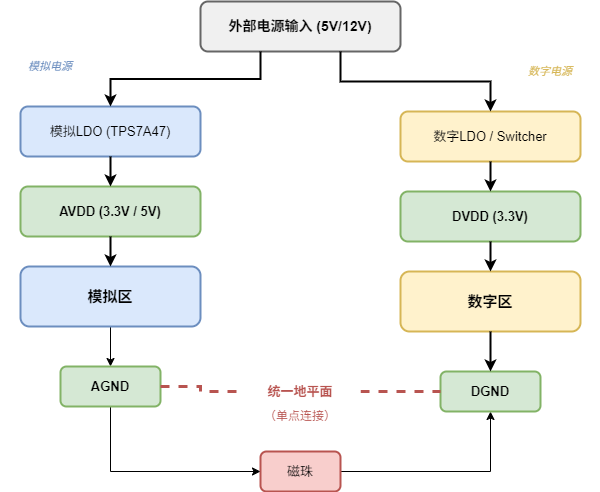

The diagram above was exported from draw.io. Its source (the exported page's mxGraphModel, read from the mxfile embedded in the PNG):
<mxGraphModel dx="1480" dy="866" grid="1" gridSize="10" guides="1" tooltips="1" connect="1" arrows="1" fold="1" page="1" pageScale="1" pageWidth="1000" pageHeight="700" math="0" shadow="0">
  <root>
    <mxCell id="0" />
    <mxCell id="1" parent="0" />
    <mxCell id="input" value="外部电源输入 (5V/12V)" style="rounded=1;whiteSpace=wrap;html=1;fontSize=14;fontStyle=1;align=center;verticalAlign=middle;fillColor=#f0f0f0;strokeColor=#666666;strokeWidth=2;" parent="1" vertex="1">
      <mxGeometry x="350" y="40" width="200" height="50" as="geometry" />
    </mxCell>
    <mxCell id="ldo_analog" value="模拟LDO (TPS7A47)" style="rounded=1;whiteSpace=wrap;html=1;fontSize=13;fontStyle=0;align=center;verticalAlign=middle;fillColor=#dae8fc;strokeColor=#6c8ebf;strokeWidth=2;" parent="1" vertex="1">
      <mxGeometry x="170" y="145" width="180" height="50" as="geometry" />
    </mxCell>
    <mxCell id="ldo_digital" value="数字LDO / Switcher" style="rounded=1;whiteSpace=wrap;html=1;fontSize=13;fontStyle=0;align=center;verticalAlign=middle;fillColor=#fff2cc;strokeColor=#d6b656;strokeWidth=2;" parent="1" vertex="1">
      <mxGeometry x="550" y="150" width="180" height="50" as="geometry" />
    </mxCell>
    <mxCell id="avdd" value="AVDD (3.3V / 5V)" style="rounded=1;whiteSpace=wrap;html=1;fontSize=13;fontStyle=1;align=center;verticalAlign=middle;fillColor=#d5e8d4;strokeColor=#82b366;strokeWidth=2;" parent="1" vertex="1">
      <mxGeometry x="170" y="225" width="180" height="50" as="geometry" />
    </mxCell>
    <mxCell id="dvdd" value="DVDD (3.3V)" style="rounded=1;whiteSpace=wrap;html=1;fontSize=13;fontStyle=1;align=center;verticalAlign=middle;fillColor=#d5e8d4;strokeColor=#82b366;strokeWidth=2;" parent="1" vertex="1">
      <mxGeometry x="550" y="230" width="180" height="50" as="geometry" />
    </mxCell>
    <mxCell id="U04CekgFNgIGT9ofRwQh-1" style="edgeStyle=orthogonalEdgeStyle;rounded=0;orthogonalLoop=1;jettySize=auto;html=1;entryX=0.5;entryY=0;entryDx=0;entryDy=0;" edge="1" parent="1" source="analog_region" target="agnd">
      <mxGeometry relative="1" as="geometry" />
    </mxCell>
    <mxCell id="analog_region" value="模拟区" style="rounded=1;whiteSpace=wrap;html=1;fontSize=15;fontStyle=1;align=center;verticalAlign=middle;fillColor=#dae8fc;strokeColor=#6c8ebf;strokeWidth=2;" parent="1" vertex="1">
      <mxGeometry x="170" y="305" width="180" height="60" as="geometry" />
    </mxCell>
    <mxCell id="digital_region" value="数字区" style="rounded=1;whiteSpace=wrap;html=1;fontSize=15;fontStyle=1;align=center;verticalAlign=middle;fillColor=#fff2cc;strokeColor=#d6b656;strokeWidth=2;" parent="1" vertex="1">
      <mxGeometry x="550" y="310" width="180" height="60" as="geometry" />
    </mxCell>
    <mxCell id="U04CekgFNgIGT9ofRwQh-3" style="edgeStyle=orthogonalEdgeStyle;rounded=0;orthogonalLoop=1;jettySize=auto;html=1;exitX=1;exitY=0.5;exitDx=0;exitDy=0;entryX=0.5;entryY=1;entryDx=0;entryDy=0;" edge="1" parent="1" source="bead" target="dgnd">
      <mxGeometry relative="1" as="geometry" />
    </mxCell>
    <mxCell id="bead" value="磁珠" style="rounded=1;whiteSpace=wrap;html=1;fontSize=13;fontStyle=0;align=center;verticalAlign=middle;fillColor=#f8cecc;strokeColor=#b85450;strokeWidth=2;" parent="1" vertex="1">
      <mxGeometry x="410" y="490" width="80" height="40" as="geometry" />
    </mxCell>
    <mxCell id="U04CekgFNgIGT9ofRwQh-2" style="edgeStyle=orthogonalEdgeStyle;rounded=0;orthogonalLoop=1;jettySize=auto;html=1;entryX=0;entryY=0.5;entryDx=0;entryDy=0;" edge="1" parent="1" source="agnd" target="bead">
      <mxGeometry relative="1" as="geometry">
        <Array as="points">
          <mxPoint x="260" y="510" />
        </Array>
      </mxGeometry>
    </mxCell>
    <mxCell id="agnd" value="AGND" style="rounded=1;whiteSpace=wrap;html=1;fontSize=13;fontStyle=1;align=center;verticalAlign=middle;fillColor=#d5e8d4;strokeColor=#82b366;strokeWidth=2;" parent="1" vertex="1">
      <mxGeometry x="210" y="405" width="100" height="40" as="geometry" />
    </mxCell>
    <mxCell id="dgnd" value="DGND" style="rounded=1;whiteSpace=wrap;html=1;fontSize=13;fontStyle=1;align=center;verticalAlign=middle;fillColor=#d5e8d4;strokeColor=#82b366;strokeWidth=2;" parent="1" vertex="1">
      <mxGeometry x="590" y="410" width="100" height="40" as="geometry" />
    </mxCell>
    <mxCell id="edge_input_ldo_a" style="edgeStyle=orthogonalEdgeStyle;rounded=0;orthogonalLoop=1;jettySize=auto;html=1;strokeWidth=2;exitX=0.3;exitY=1;entryX=0.5;entryY=0;" parent="1" source="input" target="ldo_analog" edge="1">
      <mxGeometry relative="1" as="geometry" />
    </mxCell>
    <mxCell id="edge_input_ldo_d" style="edgeStyle=orthogonalEdgeStyle;rounded=0;orthogonalLoop=1;jettySize=auto;html=1;strokeWidth=2;exitX=0.7;exitY=1;entryX=0.5;entryY=0;" parent="1" source="input" target="ldo_digital" edge="1">
      <mxGeometry relative="1" as="geometry" />
    </mxCell>
    <mxCell id="edge_ldoa_avdd" style="edgeStyle=orthogonalEdgeStyle;rounded=0;orthogonalLoop=1;jettySize=auto;html=1;strokeWidth=2;exitX=0.5;exitY=1;entryX=0.5;entryY=0;" parent="1" source="ldo_analog" target="avdd" edge="1">
      <mxGeometry relative="1" as="geometry" />
    </mxCell>
    <mxCell id="edge_ldod_dvdd" style="edgeStyle=orthogonalEdgeStyle;rounded=0;orthogonalLoop=1;jettySize=auto;html=1;strokeWidth=2;exitX=0.5;exitY=1;entryX=0.5;entryY=0;" parent="1" source="ldo_digital" target="dvdd" edge="1">
      <mxGeometry relative="1" as="geometry" />
    </mxCell>
    <mxCell id="edge_avdd_analog" style="edgeStyle=orthogonalEdgeStyle;rounded=0;orthogonalLoop=1;jettySize=auto;html=1;strokeWidth=2;exitX=0.5;exitY=1;entryX=0.5;entryY=0;" parent="1" source="avdd" target="analog_region" edge="1">
      <mxGeometry relative="1" as="geometry" />
    </mxCell>
    <mxCell id="edge_dvdd_digital" style="edgeStyle=orthogonalEdgeStyle;rounded=0;orthogonalLoop=1;jettySize=auto;html=1;strokeWidth=2;exitX=0.5;exitY=1;entryX=0.5;entryY=0;" parent="1" source="dvdd" target="digital_region" edge="1">
      <mxGeometry relative="1" as="geometry" />
    </mxCell>
    <mxCell id="edge_digital_dgnd" style="edgeStyle=orthogonalEdgeStyle;rounded=0;orthogonalLoop=1;jettySize=auto;html=1;strokeWidth=2;exitX=0.5;exitY=1;entryX=0.5;entryY=0;" parent="1" source="digital_region" target="dgnd" edge="1">
      <mxGeometry relative="1" as="geometry" />
    </mxCell>
    <mxCell id="edge_agnd_dgnd" style="edgeStyle=orthogonalEdgeStyle;rounded=0;orthogonalLoop=1;jettySize=auto;html=1;strokeWidth=3;strokeColor=#b85450;dashed=1;endArrow=none;exitX=1;exitY=0.5;entryX=0;entryY=0.5;" parent="1" source="single_point_label" target="dgnd" edge="1">
      <mxGeometry relative="1" as="geometry">
        <mxPoint x="240" y="430" as="sourcePoint" />
        <mxPoint x="660" y="430" as="targetPoint" />
      </mxGeometry>
    </mxCell>
    <mxCell id="single_point_label2" value="（单点连接）" style="text;html=1;strokeColor=none;fillColor=#ffffff;align=center;verticalAlign=middle;whiteSpace=wrap;fontSize=12;fontColor=#b85450;" parent="1" vertex="1">
      <mxGeometry x="400" y="445" width="100" height="20" as="geometry" />
    </mxCell>
    <mxCell id="analog_label" value="模拟电源" style="text;html=1;strokeColor=none;fillColor=none;align=center;verticalAlign=middle;whiteSpace=wrap;fontSize=11;fontColor=#6c8ebf;fontStyle=2;" parent="1" vertex="1">
      <mxGeometry x="150" y="95" width="100" height="20" as="geometry" />
    </mxCell>
    <mxCell id="digital_label" value="数字电源" style="text;html=1;strokeColor=none;fillColor=none;align=center;verticalAlign=middle;whiteSpace=wrap;fontSize=11;fontColor=#d6b656;fontStyle=2;" parent="1" vertex="1">
      <mxGeometry x="650" y="100" width="100" height="20" as="geometry" />
    </mxCell>
    <mxCell id="U04CekgFNgIGT9ofRwQh-5" value="" style="edgeStyle=orthogonalEdgeStyle;rounded=0;orthogonalLoop=1;jettySize=auto;html=1;strokeWidth=3;strokeColor=#b85450;dashed=1;endArrow=none;exitX=1;exitY=0.5;entryX=0;entryY=0.5;" edge="1" parent="1" source="agnd" target="single_point_label">
      <mxGeometry relative="1" as="geometry">
        <mxPoint x="260" y="430" as="sourcePoint" />
        <mxPoint x="640" y="430" as="targetPoint" />
      </mxGeometry>
    </mxCell>
    <mxCell id="single_point_label" value="统一地平面" style="text;html=1;strokeColor=none;fillColor=#ffffff;align=center;verticalAlign=middle;whiteSpace=wrap;fontSize=13;fontStyle=1;fontColor=#b85450;" parent="1" vertex="1">
      <mxGeometry x="390" y="415" width="120" height="30" as="geometry" />
    </mxCell>
  </root>
</mxGraphModel>